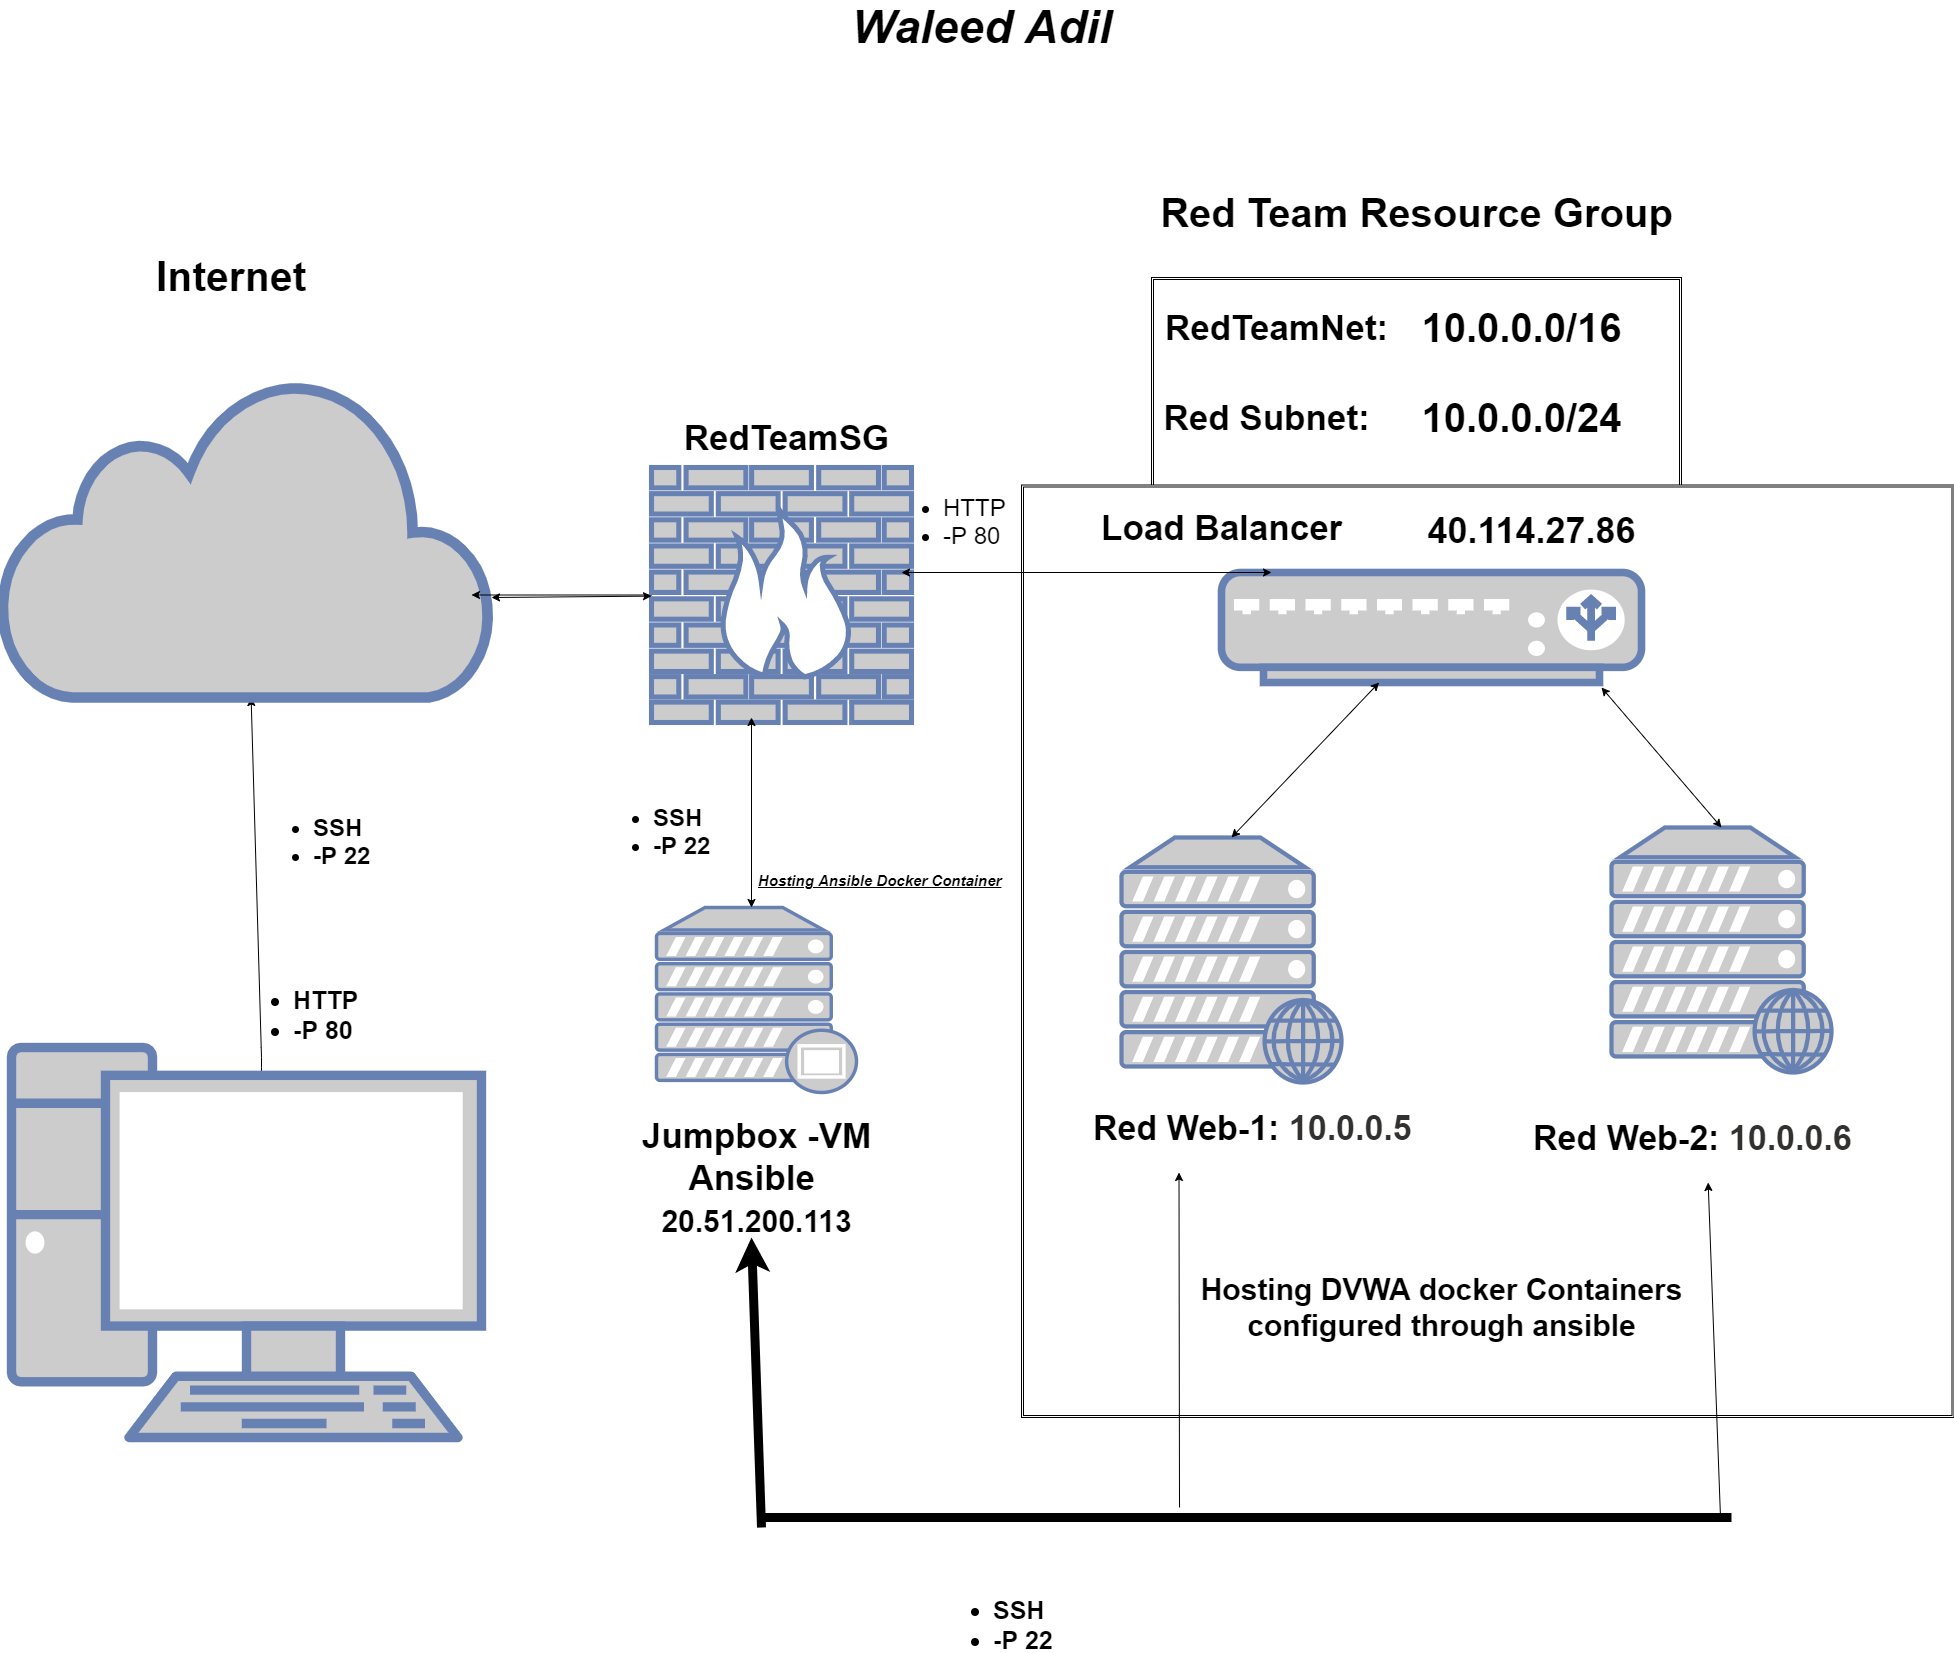

The diagram above was exported from draw.io. Its source (the exported page's mxGraphModel, read from the mxfile embedded in the PNG):
<mxGraphModel dx="3972" dy="1908" grid="1" gridSize="10" guides="1" tooltips="1" connect="1" arrows="1" fold="1" page="1" pageScale="1" pageWidth="850" pageHeight="1100" math="0" shadow="0">
  <root>
    <mxCell id="0" />
    <mxCell id="1" parent="0" />
    <mxCell id="LQsWtbvFNEDxZRZyE8uY-38" value="" style="shape=ext;double=1;whiteSpace=wrap;html=1;aspect=fixed;" parent="1" vertex="1">
      <mxGeometry x="-740" y="20" width="530" height="530" as="geometry" />
    </mxCell>
    <mxCell id="LQsWtbvFNEDxZRZyE8uY-20" value="" style="shape=ext;double=1;whiteSpace=wrap;html=1;aspect=fixed;" parent="1" vertex="1">
      <mxGeometry x="-870" y="227.5" width="932.5" height="932.5" as="geometry" />
    </mxCell>
    <mxCell id="LQsWtbvFNEDxZRZyE8uY-2" value="" style="endArrow=classic;startArrow=classic;html=1;" parent="1" target="LQsWtbvFNEDxZRZyE8uY-3" edge="1">
      <mxGeometry width="50" height="50" relative="1" as="geometry">
        <mxPoint x="-1630" y="830" as="sourcePoint" />
        <mxPoint x="-1630" y="610" as="targetPoint" />
        <Array as="points">
          <mxPoint x="-1630" y="800" />
        </Array>
      </mxGeometry>
    </mxCell>
    <mxCell id="LQsWtbvFNEDxZRZyE8uY-3" value="" style="html=1;outlineConnect=0;fillColor=#CCCCCC;strokeColor=#6881B3;gradientColor=none;gradientDirection=north;strokeWidth=2;shape=mxgraph.networks.cloud;fontColor=#ffffff;" parent="1" vertex="1">
      <mxGeometry x="-1890" y="120" width="490" height="320" as="geometry" />
    </mxCell>
    <mxCell id="LQsWtbvFNEDxZRZyE8uY-4" value="" style="fontColor=#0066CC;verticalAlign=top;verticalLabelPosition=bottom;labelPosition=center;align=center;html=1;outlineConnect=0;fillColor=#CCCCCC;strokeColor=#6881B3;gradientColor=none;gradientDirection=north;strokeWidth=2;shape=mxgraph.networks.pc;" parent="1" vertex="1">
      <mxGeometry x="-1880" y="790" width="470" height="390" as="geometry" />
    </mxCell>
    <mxCell id="LQsWtbvFNEDxZRZyE8uY-13" style="edgeStyle=orthogonalEdgeStyle;rounded=0;orthogonalLoop=1;jettySize=auto;html=1;" parent="1" source="LQsWtbvFNEDxZRZyE8uY-5" edge="1">
      <mxGeometry relative="1" as="geometry">
        <mxPoint x="-1420" y="337.5" as="targetPoint" />
      </mxGeometry>
    </mxCell>
    <mxCell id="LQsWtbvFNEDxZRZyE8uY-5" value="" style="fontColor=#0066CC;verticalAlign=top;verticalLabelPosition=bottom;labelPosition=center;align=center;html=1;outlineConnect=0;fillColor=#CCCCCC;strokeColor=#6881B3;gradientColor=none;gradientDirection=north;strokeWidth=2;shape=mxgraph.networks.firewall;" parent="1" vertex="1">
      <mxGeometry x="-1240" y="210" width="260" height="255" as="geometry" />
    </mxCell>
    <mxCell id="LQsWtbvFNEDxZRZyE8uY-7" value="" style="fontColor=#0066CC;verticalAlign=top;verticalLabelPosition=bottom;labelPosition=center;align=center;html=1;outlineConnect=0;fillColor=#CCCCCC;strokeColor=#6881B3;gradientColor=none;gradientDirection=north;strokeWidth=2;shape=mxgraph.networks.proxy_server;" parent="1" vertex="1">
      <mxGeometry x="-1235" y="650" width="200" height="185" as="geometry" />
    </mxCell>
    <mxCell id="LQsWtbvFNEDxZRZyE8uY-8" value="" style="endArrow=classic;startArrow=classic;html=1;" parent="1" edge="1">
      <mxGeometry width="50" height="50" relative="1" as="geometry">
        <mxPoint x="-1140" y="460" as="sourcePoint" />
        <mxPoint x="-1140" y="650" as="targetPoint" />
      </mxGeometry>
    </mxCell>
    <mxCell id="LQsWtbvFNEDxZRZyE8uY-9" value="" style="endArrow=classic;startArrow=classic;html=1;" parent="1" target="LQsWtbvFNEDxZRZyE8uY-5" edge="1">
      <mxGeometry width="50" height="50" relative="1" as="geometry">
        <mxPoint x="-1400" y="340" as="sourcePoint" />
        <mxPoint x="-1190" y="400" as="targetPoint" />
      </mxGeometry>
    </mxCell>
    <mxCell id="LQsWtbvFNEDxZRZyE8uY-10" value="" style="fontColor=#0066CC;verticalAlign=top;verticalLabelPosition=bottom;labelPosition=center;align=center;html=1;outlineConnect=0;fillColor=#CCCCCC;strokeColor=#6881B3;gradientColor=none;gradientDirection=north;strokeWidth=2;shape=mxgraph.networks.web_server;" parent="1" vertex="1">
      <mxGeometry x="-280" y="570" width="220" height="245" as="geometry" />
    </mxCell>
    <mxCell id="LQsWtbvFNEDxZRZyE8uY-11" value="" style="fontColor=#0066CC;verticalAlign=top;verticalLabelPosition=bottom;labelPosition=center;align=center;html=1;outlineConnect=0;fillColor=#CCCCCC;strokeColor=#6881B3;gradientColor=none;gradientDirection=north;strokeWidth=2;shape=mxgraph.networks.web_server;" parent="1" vertex="1">
      <mxGeometry x="-770" y="580" width="220" height="245" as="geometry" />
    </mxCell>
    <mxCell id="LQsWtbvFNEDxZRZyE8uY-12" value="" style="fontColor=#0066CC;verticalAlign=top;verticalLabelPosition=bottom;labelPosition=center;align=center;html=1;outlineConnect=0;fillColor=#CCCCCC;strokeColor=#6881B3;gradientColor=none;gradientDirection=north;strokeWidth=2;shape=mxgraph.networks.load_balancer;" parent="1" vertex="1">
      <mxGeometry x="-670" y="315" width="420" height="110" as="geometry" />
    </mxCell>
    <mxCell id="LQsWtbvFNEDxZRZyE8uY-14" value="" style="endArrow=classic;startArrow=classic;html=1;" parent="1" edge="1">
      <mxGeometry width="50" height="50" relative="1" as="geometry">
        <mxPoint x="-990" y="315" as="sourcePoint" />
        <mxPoint x="-620" y="315" as="targetPoint" />
      </mxGeometry>
    </mxCell>
    <mxCell id="LQsWtbvFNEDxZRZyE8uY-15" value="" style="endArrow=classic;startArrow=classic;html=1;exitX=0.5;exitY=0;exitDx=0;exitDy=0;exitPerimeter=0;" parent="1" source="LQsWtbvFNEDxZRZyE8uY-11" target="LQsWtbvFNEDxZRZyE8uY-12" edge="1">
      <mxGeometry width="50" height="50" relative="1" as="geometry">
        <mxPoint x="-680" y="570" as="sourcePoint" />
        <mxPoint x="-500" y="450" as="targetPoint" />
      </mxGeometry>
    </mxCell>
    <mxCell id="LQsWtbvFNEDxZRZyE8uY-16" value="" style="endArrow=classic;startArrow=classic;html=1;" parent="1" edge="1">
      <mxGeometry width="50" height="50" relative="1" as="geometry">
        <mxPoint x="-290" y="430" as="sourcePoint" />
        <mxPoint x="-170" y="570" as="targetPoint" />
      </mxGeometry>
    </mxCell>
    <mxCell id="LQsWtbvFNEDxZRZyE8uY-23" value="&lt;ul style=&quot;font-size: 24px&quot;&gt;&lt;li&gt;&lt;b&gt;SSH&lt;/b&gt;&lt;/li&gt;&lt;li&gt;&lt;b&gt;-P 22&lt;/b&gt;&lt;/li&gt;&lt;/ul&gt;" style="text;strokeColor=none;fillColor=none;html=1;whiteSpace=wrap;verticalAlign=middle;overflow=hidden;" parent="1" vertex="1">
      <mxGeometry x="-1620" y="530" width="220" height="85" as="geometry" />
    </mxCell>
    <mxCell id="LQsWtbvFNEDxZRZyE8uY-24" value="&lt;ul style=&quot;font-size: 25px&quot;&gt;&lt;li&gt;&lt;b&gt;HTTP&lt;/b&gt;&lt;/li&gt;&lt;li&gt;&lt;b&gt;-P 80&lt;/b&gt;&lt;/li&gt;&lt;/ul&gt;" style="text;strokeColor=none;fillColor=none;html=1;whiteSpace=wrap;verticalAlign=middle;overflow=hidden;" parent="1" vertex="1">
      <mxGeometry x="-1640" y="700" width="170" height="110" as="geometry" />
    </mxCell>
    <mxCell id="LQsWtbvFNEDxZRZyE8uY-25" value="" style="endArrow=classic;html=1;entryX=0.25;entryY=1;entryDx=0;entryDy=0;" parent="1" target="LQsWtbvFNEDxZRZyE8uY-56" edge="1">
      <mxGeometry width="50" height="50" relative="1" as="geometry">
        <mxPoint x="-712" y="1250" as="sourcePoint" />
        <mxPoint x="-680" y="970" as="targetPoint" />
      </mxGeometry>
    </mxCell>
    <mxCell id="LQsWtbvFNEDxZRZyE8uY-26" value="" style="endArrow=classic;html=1;" parent="1" target="LQsWtbvFNEDxZRZyE8uY-58" edge="1">
      <mxGeometry width="50" height="50" relative="1" as="geometry">
        <mxPoint x="-171" y="1260" as="sourcePoint" />
        <mxPoint x="-171" y="940" as="targetPoint" />
      </mxGeometry>
    </mxCell>
    <mxCell id="LQsWtbvFNEDxZRZyE8uY-29" value="" style="endArrow=none;html=1;strokeWidth=9;" parent="1" edge="1">
      <mxGeometry width="50" height="50" relative="1" as="geometry">
        <mxPoint x="-1130" y="1260" as="sourcePoint" />
        <mxPoint x="-160" y="1260" as="targetPoint" />
        <Array as="points">
          <mxPoint x="-880" y="1260" />
        </Array>
      </mxGeometry>
    </mxCell>
    <mxCell id="LQsWtbvFNEDxZRZyE8uY-33" value="" style="endArrow=classic;html=1;strokeWidth=9;" parent="1" edge="1">
      <mxGeometry width="50" height="50" relative="1" as="geometry">
        <mxPoint x="-1130" y="1270" as="sourcePoint" />
        <mxPoint x="-1140" y="980" as="targetPoint" />
      </mxGeometry>
    </mxCell>
    <mxCell id="LQsWtbvFNEDxZRZyE8uY-34" value="&lt;ul style=&quot;font-size: 24px&quot;&gt;&lt;li&gt;&lt;b&gt;SSH&lt;/b&gt;&lt;/li&gt;&lt;li&gt;&lt;b&gt;-P 22&lt;/b&gt;&lt;/li&gt;&lt;/ul&gt;" style="text;strokeColor=none;fillColor=none;html=1;whiteSpace=wrap;verticalAlign=middle;overflow=hidden;" parent="1" vertex="1">
      <mxGeometry x="-1280" y="520" width="135" height="85" as="geometry" />
    </mxCell>
    <mxCell id="LQsWtbvFNEDxZRZyE8uY-36" value="&lt;ul style=&quot;font-size: 24px&quot;&gt;&lt;li&gt;HTTP&lt;/li&gt;&lt;li&gt;-P 80&lt;/li&gt;&lt;/ul&gt;" style="text;strokeColor=none;fillColor=none;html=1;whiteSpace=wrap;verticalAlign=middle;overflow=hidden;" parent="1" vertex="1">
      <mxGeometry x="-990" y="210" width="110" height="100" as="geometry" />
    </mxCell>
    <mxCell id="LQsWtbvFNEDxZRZyE8uY-37" value="&lt;font style=&quot;font-size: 40px&quot;&gt;Red Team Resource Group&lt;/font&gt;" style="text;strokeColor=none;fillColor=none;html=1;fontSize=24;fontStyle=1;verticalAlign=middle;align=center;" parent="1" vertex="1">
      <mxGeometry x="-700" y="-70" width="450" height="50" as="geometry" />
    </mxCell>
    <mxCell id="LQsWtbvFNEDxZRZyE8uY-39" value="&lt;span style=&quot;font-size: 35px&quot;&gt;RedTeamNet:&lt;/span&gt;" style="text;strokeColor=none;fillColor=none;html=1;fontSize=24;fontStyle=1;verticalAlign=middle;align=center;" parent="1" vertex="1">
      <mxGeometry x="-730" y="50" width="230" height="40" as="geometry" />
    </mxCell>
    <mxCell id="LQsWtbvFNEDxZRZyE8uY-50" value="&lt;span style=&quot;font-family: &amp;#34;az_ea_font&amp;#34; , &amp;#34;segoe ui&amp;#34; , &amp;#34;az_font&amp;#34; , , , &amp;#34;blinkmacsystemfont&amp;#34; , &amp;#34;roboto&amp;#34; , &amp;#34;oxygen&amp;#34; , &amp;#34;ubuntu&amp;#34; , &amp;#34;cantarell&amp;#34; , &amp;#34;open sans&amp;#34; , &amp;#34;helvetica neue&amp;#34; , sans-serif ; background-color: rgb(255 , 255 , 255)&quot;&gt;&lt;font style=&quot;font-size: 40px&quot;&gt;10.0.0.0/16&lt;/font&gt;&lt;/span&gt;" style="text;strokeColor=none;fillColor=none;html=1;fontSize=24;fontStyle=1;verticalAlign=middle;align=center;strokeWidth=4;" parent="1" vertex="1">
      <mxGeometry x="-490" y="40" width="240" height="60" as="geometry" />
    </mxCell>
    <mxCell id="LQsWtbvFNEDxZRZyE8uY-51" value="&lt;span style=&quot;font-size: 35px&quot;&gt;Red Subnet:&lt;/span&gt;" style="text;strokeColor=none;fillColor=none;html=1;fontSize=24;fontStyle=1;verticalAlign=middle;align=center;" parent="1" vertex="1">
      <mxGeometry x="-740" y="140" width="230" height="40" as="geometry" />
    </mxCell>
    <mxCell id="LQsWtbvFNEDxZRZyE8uY-52" value="&lt;span style=&quot;font-family: &amp;#34;az_ea_font&amp;#34; , &amp;#34;segoe ui&amp;#34; , &amp;#34;az_font&amp;#34; , , , &amp;#34;blinkmacsystemfont&amp;#34; , &amp;#34;roboto&amp;#34; , &amp;#34;oxygen&amp;#34; , &amp;#34;ubuntu&amp;#34; , &amp;#34;cantarell&amp;#34; , &amp;#34;open sans&amp;#34; , &amp;#34;helvetica neue&amp;#34; , sans-serif ; background-color: rgb(255 , 255 , 255)&quot;&gt;&lt;font style=&quot;font-size: 40px&quot;&gt;10.0.0.0/24&lt;/font&gt;&lt;/span&gt;" style="text;strokeColor=none;fillColor=none;html=1;fontSize=24;fontStyle=1;verticalAlign=middle;align=center;strokeWidth=4;" parent="1" vertex="1">
      <mxGeometry x="-490" y="130" width="240" height="60" as="geometry" />
    </mxCell>
    <mxCell id="LQsWtbvFNEDxZRZyE8uY-54" value="&lt;ul style=&quot;font-size: 25px&quot;&gt;&lt;li&gt;&lt;b&gt;SSH&lt;/b&gt;&lt;/li&gt;&lt;li&gt;&lt;b&gt;-P 22&lt;/b&gt;&lt;/li&gt;&lt;/ul&gt;" style="text;strokeColor=none;fillColor=none;html=1;whiteSpace=wrap;verticalAlign=middle;overflow=hidden;" parent="1" vertex="1">
      <mxGeometry x="-940" y="1310" width="135" height="85" as="geometry" />
    </mxCell>
    <mxCell id="LQsWtbvFNEDxZRZyE8uY-55" value="&lt;span style=&quot;font-size: 35px&quot;&gt;RedTeamSG&lt;/span&gt;" style="text;strokeColor=none;fillColor=none;html=1;fontSize=24;fontStyle=1;verticalAlign=middle;align=center;" parent="1" vertex="1">
      <mxGeometry x="-1220" y="160" width="230" height="40" as="geometry" />
    </mxCell>
    <mxCell id="LQsWtbvFNEDxZRZyE8uY-56" value="&lt;font size=&quot;1&quot;&gt;&lt;b style=&quot;font-size: 34px&quot;&gt;Red Web-1:&amp;nbsp;&lt;/b&gt;&lt;/font&gt;&lt;span style=&quot;color: rgb(50 , 49 , 48) ; font-family: &amp;#34;az_ea_font&amp;#34; , &amp;#34;segoe ui&amp;#34; , &amp;#34;az_font&amp;#34; , , , &amp;#34;blinkmacsystemfont&amp;#34; , &amp;#34;roboto&amp;#34; , &amp;#34;oxygen&amp;#34; , &amp;#34;ubuntu&amp;#34; , &amp;#34;cantarell&amp;#34; , &amp;#34;open sans&amp;#34; , &amp;#34;helvetica neue&amp;#34; , sans-serif ; background-color: rgb(255 , 255 , 255)&quot;&gt;&lt;font size=&quot;1&quot;&gt;&lt;b style=&quot;font-size: 34px&quot;&gt;10.0.0.5&lt;/b&gt;&lt;/font&gt;&lt;/span&gt;" style="text;html=1;strokeColor=none;fillColor=none;align=left;verticalAlign=middle;whiteSpace=wrap;rounded=0;" parent="1" vertex="1">
      <mxGeometry x="-800" y="825" width="350" height="90" as="geometry" />
    </mxCell>
    <mxCell id="LQsWtbvFNEDxZRZyE8uY-58" value="&lt;font size=&quot;1&quot;&gt;&lt;b style=&quot;font-size: 34px&quot;&gt;Red Web-2:&amp;nbsp;&lt;/b&gt;&lt;/font&gt;&lt;span style=&quot;color: rgb(50 , 49 , 48) ; font-family: &amp;#34;az_ea_font&amp;#34; , &amp;#34;segoe ui&amp;#34; , &amp;#34;az_font&amp;#34; , , , &amp;#34;blinkmacsystemfont&amp;#34; , &amp;#34;roboto&amp;#34; , &amp;#34;oxygen&amp;#34; , &amp;#34;ubuntu&amp;#34; , &amp;#34;cantarell&amp;#34; , &amp;#34;open sans&amp;#34; , &amp;#34;helvetica neue&amp;#34; , sans-serif ; background-color: rgb(255 , 255 , 255)&quot;&gt;&lt;font size=&quot;1&quot;&gt;&lt;b style=&quot;font-size: 34px&quot;&gt;10.0.0.6&lt;/b&gt;&lt;/font&gt;&lt;/span&gt;" style="text;html=1;strokeColor=none;fillColor=none;align=left;verticalAlign=middle;whiteSpace=wrap;rounded=0;" parent="1" vertex="1">
      <mxGeometry x="-360" y="835" width="350" height="90" as="geometry" />
    </mxCell>
    <mxCell id="LQsWtbvFNEDxZRZyE8uY-59" value="&lt;span style=&quot;font-size: 35px&quot;&gt;Load Balancer&amp;nbsp;&lt;/span&gt;" style="text;strokeColor=none;fillColor=none;html=1;fontSize=24;fontStyle=1;verticalAlign=middle;align=center;" parent="1" vertex="1">
      <mxGeometry x="-780" y="250" width="230" height="40" as="geometry" />
    </mxCell>
    <mxCell id="LQsWtbvFNEDxZRZyE8uY-60" value="&lt;span style=&quot;background-color: rgb(255 , 255 , 255)&quot;&gt;&lt;font style=&quot;font-size: 36px&quot;&gt;40.114.27.86&amp;nbsp;&lt;/font&gt;&lt;/span&gt;" style="text;strokeColor=none;fillColor=none;html=1;fontSize=24;fontStyle=1;verticalAlign=middle;align=center;strokeWidth=4;" parent="1" vertex="1">
      <mxGeometry x="-500" y="227.5" width="290" height="90" as="geometry" />
    </mxCell>
    <mxCell id="LQsWtbvFNEDxZRZyE8uY-61" value="&lt;span style=&quot;font-size: 35px&quot;&gt;Jumpbox -VM&lt;br&gt;Ansible&amp;nbsp;&lt;br&gt;&lt;/span&gt;&lt;span style=&quot;font-family: &amp;#34;az_ea_font&amp;#34; , &amp;#34;segoe ui&amp;#34; , &amp;#34;az_font&amp;#34; , , , &amp;#34;blinkmacsystemfont&amp;#34; , &amp;#34;roboto&amp;#34; , &amp;#34;oxygen&amp;#34; , &amp;#34;ubuntu&amp;#34; , &amp;#34;cantarell&amp;#34; , &amp;#34;open sans&amp;#34; , &amp;#34;helvetica neue&amp;#34; , sans-serif ; background-color: rgb(255 , 255 , 255)&quot;&gt;&lt;font style=&quot;font-size: 30px&quot;&gt;20.51.200.113&lt;/font&gt;&lt;/span&gt;&lt;span style=&quot;font-size: 35px&quot;&gt;&lt;br&gt;&lt;/span&gt;" style="text;strokeColor=none;fillColor=none;html=1;fontSize=24;fontStyle=1;verticalAlign=middle;align=center;" parent="1" vertex="1">
      <mxGeometry x="-1250" y="900" width="230" height="40" as="geometry" />
    </mxCell>
    <mxCell id="LQsWtbvFNEDxZRZyE8uY-62" value="&lt;font style=&quot;font-size: 41px&quot;&gt;&lt;b&gt;Internet&lt;/b&gt;&lt;/font&gt;" style="text;html=1;strokeColor=none;fillColor=none;align=center;verticalAlign=middle;whiteSpace=wrap;rounded=0;" parent="1" vertex="1">
      <mxGeometry x="-1680" y="10" width="40" height="20" as="geometry" />
    </mxCell>
    <mxCell id="LQsWtbvFNEDxZRZyE8uY-64" value="&lt;font style=&quot;font-size: 46px&quot;&gt;&lt;i&gt;Waleed Adil&lt;/i&gt;&lt;/font&gt;" style="text;strokeColor=none;fillColor=none;html=1;fontSize=24;fontStyle=1;verticalAlign=middle;align=center;" parent="1" vertex="1">
      <mxGeometry x="-1110" y="-250" width="400" height="40" as="geometry" />
    </mxCell>
    <mxCell id="LQsWtbvFNEDxZRZyE8uY-65" value="&lt;font style=&quot;font-size: 30px&quot;&gt;Hosting DVWA docker Containers&lt;br&gt;configured through ansible&lt;/font&gt;" style="text;strokeColor=none;fillColor=none;html=1;fontSize=24;fontStyle=1;verticalAlign=middle;align=center;" parent="1" vertex="1">
      <mxGeometry x="-500" y="1030" width="100" height="40" as="geometry" />
    </mxCell>
    <mxCell id="LQsWtbvFNEDxZRZyE8uY-66" value="&lt;div&gt;&lt;font size=&quot;1&quot;&gt;&lt;i&gt;&lt;u style=&quot;font-size: 15px&quot;&gt;Hosting Ansible Docker Container&lt;/u&gt;&lt;/i&gt;&lt;/font&gt;&lt;/div&gt;" style="text;strokeColor=none;fillColor=none;html=1;fontSize=24;fontStyle=1;verticalAlign=middle;align=left;" parent="1" vertex="1">
      <mxGeometry x="-1135" y="600" width="100" height="40" as="geometry" />
    </mxCell>
  </root>
</mxGraphModel>